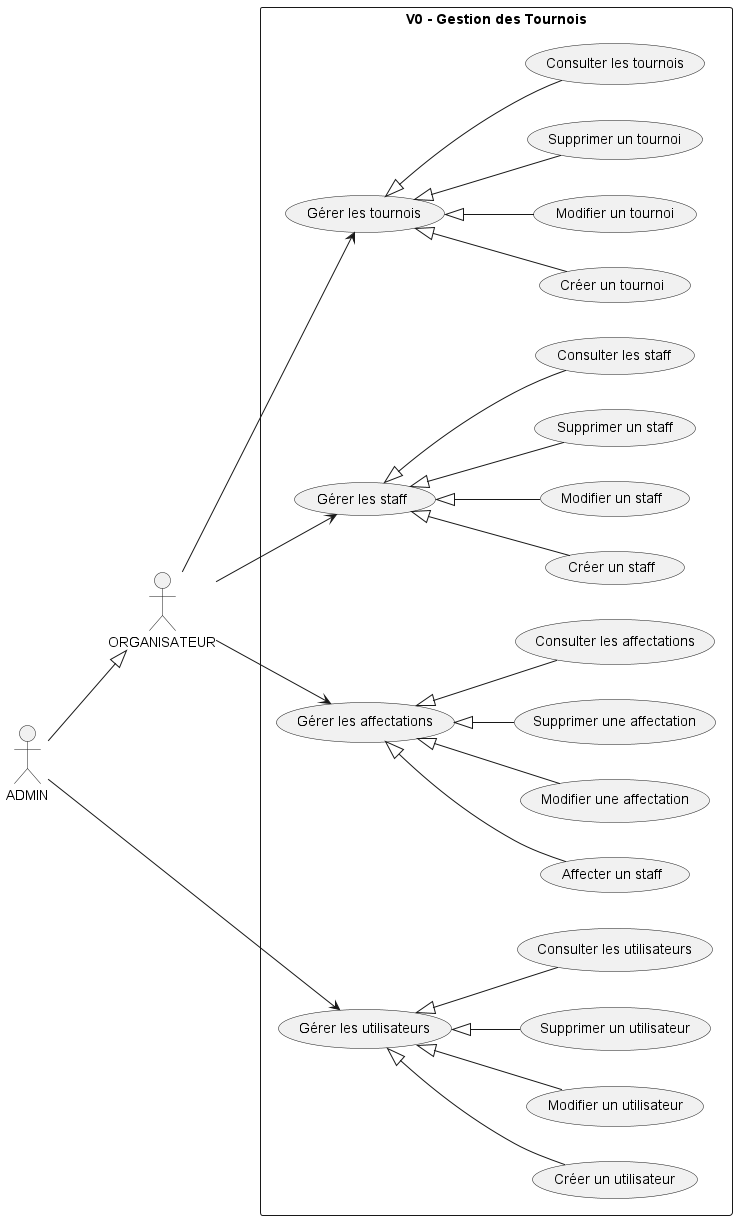

The diagram above was rendered by PlantUML. Its source (embedded in the PNG):
@startuml V0
left to right direction
skinparam packageStyle rectangle

actor "ADMIN" as admin
actor "ORGANISATEUR" as org

admin --|> org

rectangle "V0 - Gestion des Tournois" {
    usecase "Gérer les tournois" as GT
    usecase "Créer un tournoi" as CT
    usecase "Modifier un tournoi" as MT
    usecase "Supprimer un tournoi" as ST
    usecase "Consulter les tournois" as CST

    usecase "Gérer les staff" as GS
    usecase "Créer un staff" as CS
    usecase "Modifier un staff" as MS
    usecase "Supprimer un staff" as SS
    usecase "Consulter les staff" as CSS

    usecase "Gérer les affectations" as GA
    usecase "Affecter un staff" as AS
    usecase "Modifier une affectation" as MA
    usecase "Supprimer une affectation" as SA
    usecase "Consulter les affectations" as CSA

    usecase "Gérer les utilisateurs" as GU
    usecase "Créer un utilisateur" as CU
    usecase "Modifier un utilisateur" as MU
    usecase "Supprimer un utilisateur" as SU
    usecase "Consulter les utilisateurs" as CSU

    ' Relations V0
    org --> GT
    GT <|-- CT
    GT <|-- MT
    GT <|-- ST
    GT <|-- CST

    org --> GS
    GS <|-- CS
    GS <|-- MS
    GS <|-- SS
    GS <|-- CSS

    org --> GA
    GA <|-- AS
    GA <|-- MA
    GA <|-- SA
    GA <|-- CSA

    admin --> GU
    GU <|-- CU
    GU <|-- MU
    GU <|-- SU
    GU <|-- CSU
}
@enduml